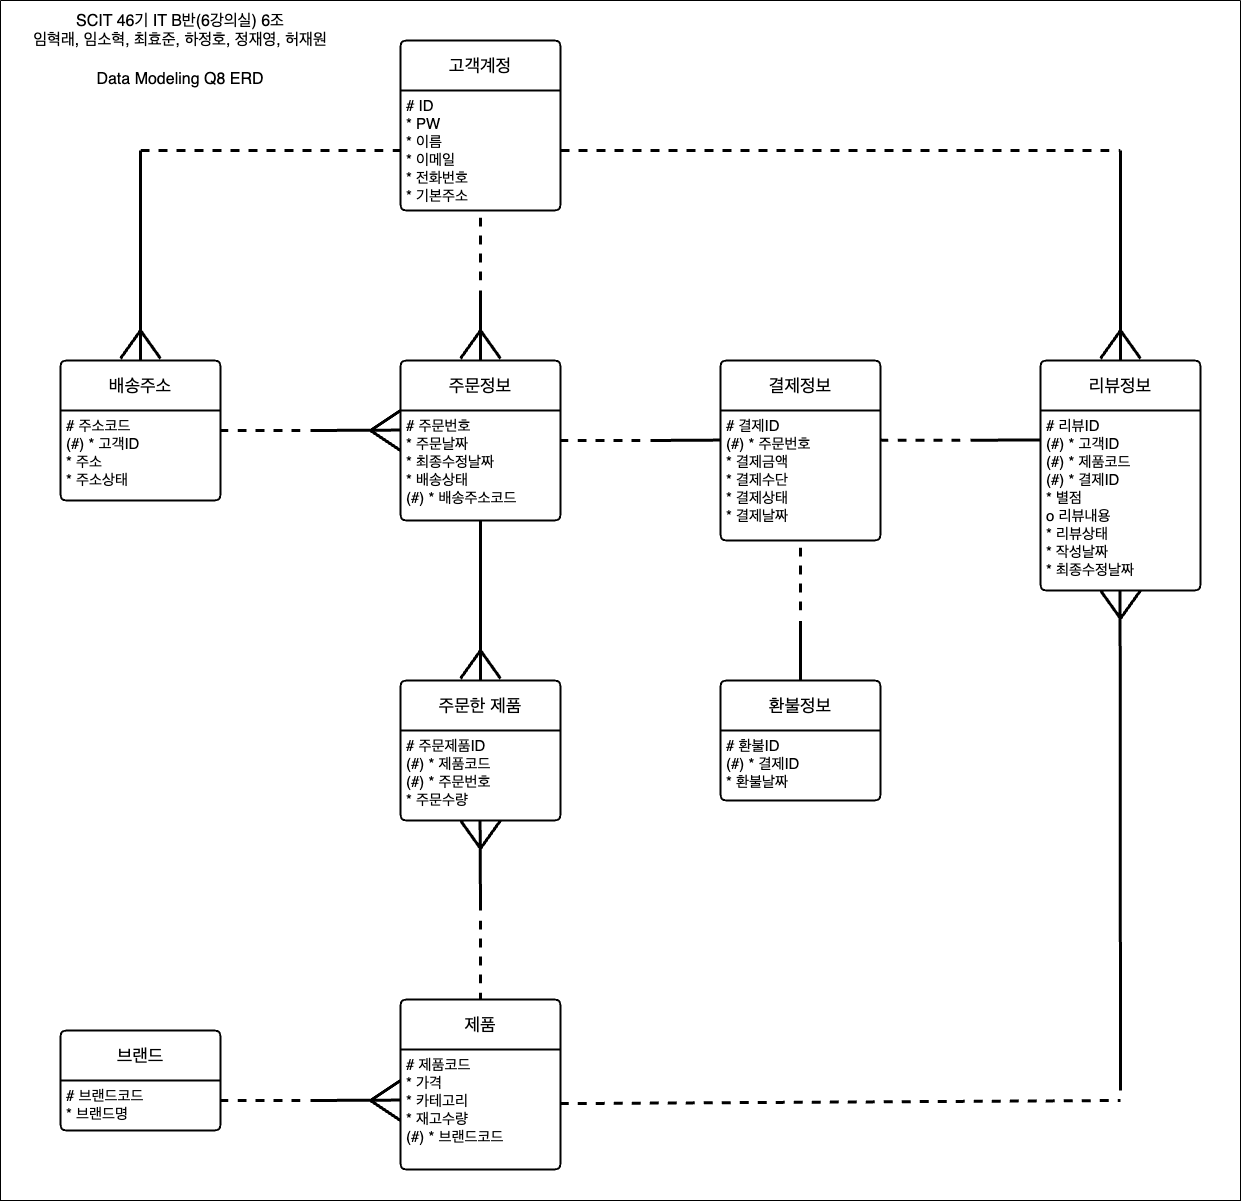

The diagram above was exported from draw.io. Its source (the exported page's mxGraphModel, read from the mxfile embedded in the PNG):
<mxGraphModel dx="2692" dy="1351" grid="1" gridSize="10" guides="1" tooltips="1" connect="1" arrows="1" fold="1" page="1" pageScale="1" pageWidth="827" pageHeight="1169" math="0" shadow="0">
  <root>
    <mxCell id="0" />
    <mxCell id="1" parent="0" />
    <mxCell id="2" value="제품" style="swimlane;childLayout=stackLayout;horizontal=1;startSize=50;horizontalStack=0;rounded=1;fontSize=18;fontStyle=0;strokeWidth=2;resizeParent=0;resizeLast=1;shadow=0;dashed=0;align=center;arcSize=4;whiteSpace=wrap;html=1;" vertex="1" parent="1">
      <mxGeometry x="280" y="999" width="160" height="170" as="geometry" />
    </mxCell>
    <mxCell id="3" value="# 제품코드&lt;div style=&quot;font-size: 15px;&quot;&gt;* 가격&lt;/div&gt;&lt;div style=&quot;font-size: 15px;&quot;&gt;* 카테고리&lt;/div&gt;&lt;div style=&quot;font-size: 15px;&quot;&gt;* 재고수량&lt;/div&gt;&lt;div style=&quot;font-size: 15px;&quot;&gt;(#) * 브랜드코드&lt;/div&gt;" style="align=left;strokeColor=none;fillColor=none;spacingLeft=4;fontSize=15;verticalAlign=top;resizable=0;rotatable=0;part=1;html=1;" vertex="1" parent="2">
      <mxGeometry y="50" width="160" height="120" as="geometry" />
    </mxCell>
    <mxCell id="4" value="고객계정" style="swimlane;childLayout=stackLayout;horizontal=1;startSize=50;horizontalStack=0;rounded=1;fontSize=18;fontStyle=0;strokeWidth=2;resizeParent=0;resizeLast=1;shadow=0;dashed=0;align=center;arcSize=4;whiteSpace=wrap;html=1;" vertex="1" parent="1">
      <mxGeometry x="280" y="40" width="160" height="170" as="geometry" />
    </mxCell>
    <mxCell id="5" value="# ID&lt;div style=&quot;font-size: 15px;&quot;&gt;* PW&lt;/div&gt;&lt;div style=&quot;font-size: 15px;&quot;&gt;* 이름&lt;/div&gt;&lt;div style=&quot;font-size: 15px;&quot;&gt;* 이메일&lt;/div&gt;&lt;div style=&quot;font-size: 15px;&quot;&gt;* 전화번호&lt;/div&gt;&lt;div style=&quot;font-size: 15px;&quot;&gt;* 기본주소&lt;/div&gt;" style="align=left;strokeColor=none;fillColor=none;spacingLeft=4;fontSize=15;verticalAlign=top;resizable=0;rotatable=0;part=1;html=1;" vertex="1" parent="4">
      <mxGeometry y="50" width="160" height="120" as="geometry" />
    </mxCell>
    <mxCell id="6" value="" style="endArrow=none;html=1;rounded=0;entryX=0.5;entryY=0;entryDx=0;entryDy=0;strokeWidth=3;" edge="1" parent="4">
      <mxGeometry width="50" height="50" relative="1" as="geometry">
        <mxPoint x="80" y="250" as="sourcePoint" />
        <mxPoint x="80" y="320" as="targetPoint" />
      </mxGeometry>
    </mxCell>
    <mxCell id="7" value="" style="endArrow=none;html=1;rounded=0;strokeWidth=3;" edge="1" parent="4">
      <mxGeometry width="50" height="50" relative="1" as="geometry">
        <mxPoint x="60" y="318" as="sourcePoint" />
        <mxPoint x="80" y="290" as="targetPoint" />
      </mxGeometry>
    </mxCell>
    <mxCell id="8" value="" style="endArrow=none;html=1;rounded=0;strokeWidth=3;" edge="1" parent="4">
      <mxGeometry width="50" height="50" relative="1" as="geometry">
        <mxPoint x="100" y="318" as="sourcePoint" />
        <mxPoint x="80" y="290" as="targetPoint" />
      </mxGeometry>
    </mxCell>
    <mxCell id="9" value="" style="endArrow=none;html=1;rounded=0;strokeWidth=3;exitX=0;exitY=0;exitDx=0;exitDy=0;" edge="1" parent="4" source="14">
      <mxGeometry width="50" height="50" relative="1" as="geometry">
        <mxPoint x="-40" y="428" as="sourcePoint" />
        <mxPoint x="-30" y="390" as="targetPoint" />
      </mxGeometry>
    </mxCell>
    <mxCell id="10" value="" style="endArrow=none;html=1;rounded=0;strokeWidth=3;exitX=0;exitY=0;exitDx=0;exitDy=0;" edge="1" parent="4">
      <mxGeometry width="50" height="50" relative="1" as="geometry">
        <mxPoint y="1040" as="sourcePoint" />
        <mxPoint x="-30" y="1060" as="targetPoint" />
      </mxGeometry>
    </mxCell>
    <mxCell id="11" value="배송주소" style="swimlane;childLayout=stackLayout;horizontal=1;startSize=50;horizontalStack=0;rounded=1;fontSize=18;fontStyle=0;strokeWidth=2;resizeParent=0;resizeLast=1;shadow=0;dashed=0;align=center;arcSize=4;whiteSpace=wrap;html=1;" vertex="1" parent="1">
      <mxGeometry x="-60" y="360" width="160" height="140" as="geometry" />
    </mxCell>
    <mxCell id="12" value="# 주소코드&lt;div style=&quot;font-size: 15px;&quot;&gt;(#) * 고객ID&lt;/div&gt;&lt;div style=&quot;font-size: 15px;&quot;&gt;* 주소&lt;/div&gt;&lt;div style=&quot;font-size: 15px;&quot;&gt;* 주소상태&lt;/div&gt;" style="align=left;strokeColor=none;fillColor=none;spacingLeft=4;fontSize=15;verticalAlign=top;resizable=0;rotatable=0;part=1;html=1;" vertex="1" parent="11">
      <mxGeometry y="50" width="160" height="90" as="geometry" />
    </mxCell>
    <mxCell id="13" value="주문정보" style="swimlane;childLayout=stackLayout;horizontal=1;startSize=50;horizontalStack=0;rounded=1;fontSize=18;fontStyle=0;strokeWidth=2;resizeParent=0;resizeLast=1;shadow=0;dashed=0;align=center;arcSize=4;whiteSpace=wrap;html=1;" vertex="1" parent="1">
      <mxGeometry x="280" y="360" width="160" height="160" as="geometry" />
    </mxCell>
    <mxCell id="14" value="# 주문번호&lt;div style=&quot;font-size: 15px;&quot;&gt;* 주문날짜&lt;/div&gt;&lt;div style=&quot;font-size: 15px;&quot;&gt;* 최종수정날짜&lt;/div&gt;&lt;div style=&quot;font-size: 15px;&quot;&gt;* 배송상태&lt;/div&gt;&lt;div style=&quot;font-size: 15px;&quot;&gt;(#) * 배송주소코드&lt;/div&gt;" style="align=left;strokeColor=none;fillColor=none;spacingLeft=4;fontSize=15;verticalAlign=top;resizable=0;rotatable=0;part=1;html=1;" vertex="1" parent="13">
      <mxGeometry y="50" width="160" height="110" as="geometry" />
    </mxCell>
    <mxCell id="15" value="주문한 제품" style="swimlane;childLayout=stackLayout;horizontal=1;startSize=50;horizontalStack=0;rounded=1;fontSize=18;fontStyle=0;strokeWidth=2;resizeParent=0;resizeLast=1;shadow=0;dashed=0;align=center;arcSize=4;whiteSpace=wrap;html=1;" vertex="1" parent="1">
      <mxGeometry x="280" y="680" width="160" height="140" as="geometry" />
    </mxCell>
    <mxCell id="16" value="# 주문제품ID&lt;div style=&quot;font-size: 15px;&quot;&gt;(#) * 제품코드&lt;/div&gt;&lt;div style=&quot;font-size: 15px;&quot;&gt;(#) * 주문번호&lt;/div&gt;&lt;div style=&quot;font-size: 15px;&quot;&gt;* 주문수량&lt;/div&gt;" style="align=left;strokeColor=none;fillColor=none;spacingLeft=4;fontSize=15;verticalAlign=top;resizable=0;rotatable=0;part=1;html=1;" vertex="1" parent="15">
      <mxGeometry y="50" width="160" height="90" as="geometry" />
    </mxCell>
    <mxCell id="17" value="결제정보" style="swimlane;childLayout=stackLayout;horizontal=1;startSize=50;horizontalStack=0;rounded=1;fontSize=18;fontStyle=0;strokeWidth=2;resizeParent=0;resizeLast=1;shadow=0;dashed=0;align=center;arcSize=4;whiteSpace=wrap;html=1;" vertex="1" parent="1">
      <mxGeometry x="600" y="360" width="160" height="180" as="geometry" />
    </mxCell>
    <mxCell id="18" value="# 결제ID&lt;div&gt;(#) * 주문번호&lt;br&gt;&lt;div style=&quot;font-size: 15px;&quot;&gt;* 결제금액&lt;/div&gt;&lt;div style=&quot;font-size: 15px;&quot;&gt;* 결제수단&lt;/div&gt;&lt;div style=&quot;font-size: 15px;&quot;&gt;* 결제상태&lt;/div&gt;&lt;div style=&quot;font-size: 15px;&quot;&gt;* 결제날짜&lt;/div&gt;&lt;/div&gt;" style="align=left;strokeColor=none;fillColor=none;spacingLeft=4;fontSize=15;verticalAlign=top;resizable=0;rotatable=0;part=1;html=1;" vertex="1" parent="17">
      <mxGeometry y="50" width="160" height="130" as="geometry" />
    </mxCell>
    <mxCell id="19" value="환불정보" style="swimlane;childLayout=stackLayout;horizontal=1;startSize=50;horizontalStack=0;rounded=1;fontSize=18;fontStyle=0;strokeWidth=2;resizeParent=0;resizeLast=1;shadow=0;dashed=0;align=center;arcSize=4;whiteSpace=wrap;html=1;" vertex="1" parent="1">
      <mxGeometry x="600" y="680" width="160" height="120" as="geometry" />
    </mxCell>
    <mxCell id="20" value="# 환불ID&lt;div&gt;(#) * 결제ID&lt;div style=&quot;font-size: 15px;&quot;&gt;* 환불날짜&lt;/div&gt;&lt;/div&gt;" style="align=left;strokeColor=none;fillColor=none;spacingLeft=4;fontSize=15;verticalAlign=top;resizable=0;rotatable=0;part=1;html=1;" vertex="1" parent="19">
      <mxGeometry y="50" width="160" height="70" as="geometry" />
    </mxCell>
    <mxCell id="21" value="브랜드" style="swimlane;childLayout=stackLayout;horizontal=1;startSize=50;horizontalStack=0;rounded=1;fontSize=18;fontStyle=0;strokeWidth=2;resizeParent=0;resizeLast=1;shadow=0;dashed=0;align=center;arcSize=4;whiteSpace=wrap;html=1;" vertex="1" parent="1">
      <mxGeometry x="-60" y="1030" width="160" height="100" as="geometry" />
    </mxCell>
    <mxCell id="22" value="# 브랜드코드&lt;div style=&quot;font-size: 15px;&quot;&gt;* 브랜드명&lt;/div&gt;" style="align=left;strokeColor=none;fillColor=none;spacingLeft=4;fontSize=15;verticalAlign=top;resizable=0;rotatable=0;part=1;html=1;" vertex="1" parent="21">
      <mxGeometry y="50" width="160" height="50" as="geometry" />
    </mxCell>
    <mxCell id="23" value="리뷰정보" style="swimlane;childLayout=stackLayout;horizontal=1;startSize=50;horizontalStack=0;rounded=1;fontSize=18;fontStyle=0;strokeWidth=2;resizeParent=0;resizeLast=1;shadow=0;dashed=0;align=center;arcSize=4;whiteSpace=wrap;html=1;" vertex="1" parent="1">
      <mxGeometry x="920" y="360" width="160" height="230" as="geometry" />
    </mxCell>
    <mxCell id="24" value="# 리뷰ID&lt;div&gt;(#) * 고객ID&lt;/div&gt;&lt;div&gt;(#) * 제품코드&lt;/div&gt;&lt;div&gt;(#) * 결제ID&lt;/div&gt;&lt;div&gt;&lt;div style=&quot;font-size: 15px;&quot;&gt;* 별점&lt;/div&gt;&lt;div style=&quot;font-size: 15px;&quot;&gt;o 리뷰내용&lt;/div&gt;&lt;div style=&quot;font-size: 15px;&quot;&gt;* 리뷰상태&lt;/div&gt;&lt;div style=&quot;font-size: 15px;&quot;&gt;* 작성날짜&lt;/div&gt;&lt;/div&gt;&lt;div style=&quot;font-size: 15px;&quot;&gt;* 최종수정날짜&lt;/div&gt;" style="align=left;strokeColor=none;fillColor=none;spacingLeft=4;fontSize=15;verticalAlign=top;resizable=0;rotatable=0;part=1;html=1;" vertex="1" parent="23">
      <mxGeometry y="50" width="160" height="180" as="geometry" />
    </mxCell>
    <mxCell id="25" value="" style="endArrow=none;dashed=1;html=1;rounded=0;strokeWidth=3;entryX=0;entryY=0.5;entryDx=0;entryDy=0;" edge="1" target="5" parent="1">
      <mxGeometry width="50" height="50" relative="1" as="geometry">
        <mxPoint x="20" y="150" as="sourcePoint" />
        <mxPoint x="240" y="140" as="targetPoint" />
      </mxGeometry>
    </mxCell>
    <mxCell id="26" value="" style="endArrow=none;dashed=1;html=1;rounded=0;strokeWidth=3;entryX=0.5;entryY=1;entryDx=0;entryDy=0;" edge="1" target="5" parent="1">
      <mxGeometry width="50" height="50" relative="1" as="geometry">
        <mxPoint x="360" y="280" as="sourcePoint" />
        <mxPoint x="330" y="160" as="targetPoint" />
      </mxGeometry>
    </mxCell>
    <mxCell id="27" value="" style="endArrow=none;html=1;rounded=0;entryX=0.5;entryY=0;entryDx=0;entryDy=0;strokeWidth=3;" edge="1" parent="1">
      <mxGeometry width="50" height="50" relative="1" as="geometry">
        <mxPoint x="20" y="150" as="sourcePoint" />
        <mxPoint x="20" y="360" as="targetPoint" />
      </mxGeometry>
    </mxCell>
    <mxCell id="28" value="" style="endArrow=none;html=1;rounded=0;strokeWidth=3;" edge="1" parent="1">
      <mxGeometry width="50" height="50" relative="1" as="geometry">
        <mxPoint y="358" as="sourcePoint" />
        <mxPoint x="20" y="330" as="targetPoint" />
      </mxGeometry>
    </mxCell>
    <mxCell id="29" value="" style="endArrow=none;html=1;rounded=0;strokeWidth=3;" edge="1" parent="1">
      <mxGeometry width="50" height="50" relative="1" as="geometry">
        <mxPoint x="40" y="358" as="sourcePoint" />
        <mxPoint x="20" y="330" as="targetPoint" />
      </mxGeometry>
    </mxCell>
    <mxCell id="30" value="" style="endArrow=none;dashed=1;html=1;rounded=0;strokeWidth=3;exitX=1;exitY=0.5;exitDx=0;exitDy=0;" edge="1" source="5" parent="1">
      <mxGeometry width="50" height="50" relative="1" as="geometry">
        <mxPoint x="510" y="110" as="sourcePoint" />
        <mxPoint x="1000" y="150" as="targetPoint" />
      </mxGeometry>
    </mxCell>
    <mxCell id="31" value="" style="endArrow=none;html=1;rounded=0;entryX=0.5;entryY=0;entryDx=0;entryDy=0;strokeWidth=3;" edge="1" parent="1">
      <mxGeometry width="50" height="50" relative="1" as="geometry">
        <mxPoint x="1000" y="150" as="sourcePoint" />
        <mxPoint x="1000" y="360" as="targetPoint" />
      </mxGeometry>
    </mxCell>
    <mxCell id="32" value="" style="endArrow=none;html=1;rounded=0;strokeWidth=3;" edge="1" parent="1">
      <mxGeometry width="50" height="50" relative="1" as="geometry">
        <mxPoint x="980" y="358" as="sourcePoint" />
        <mxPoint x="1000" y="330" as="targetPoint" />
      </mxGeometry>
    </mxCell>
    <mxCell id="33" value="" style="endArrow=none;html=1;rounded=0;strokeWidth=3;" edge="1" parent="1">
      <mxGeometry width="50" height="50" relative="1" as="geometry">
        <mxPoint x="1020" y="358" as="sourcePoint" />
        <mxPoint x="1000" y="330" as="targetPoint" />
      </mxGeometry>
    </mxCell>
    <mxCell id="34" value="" style="endArrow=none;dashed=1;html=1;rounded=0;strokeWidth=3;" edge="1" parent="1">
      <mxGeometry width="50" height="50" relative="1" as="geometry">
        <mxPoint x="180" y="430" as="sourcePoint" />
        <mxPoint x="100" y="430" as="targetPoint" />
      </mxGeometry>
    </mxCell>
    <mxCell id="35" value="" style="endArrow=none;html=1;rounded=0;strokeWidth=3;" edge="1" parent="1">
      <mxGeometry width="50" height="50" relative="1" as="geometry">
        <mxPoint x="190" y="430" as="sourcePoint" />
        <mxPoint x="280" y="429.58" as="targetPoint" />
      </mxGeometry>
    </mxCell>
    <mxCell id="36" value="" style="endArrow=none;html=1;rounded=0;strokeWidth=3;" edge="1" parent="1">
      <mxGeometry width="50" height="50" relative="1" as="geometry">
        <mxPoint x="280" y="450" as="sourcePoint" />
        <mxPoint x="250" y="430" as="targetPoint" />
      </mxGeometry>
    </mxCell>
    <mxCell id="37" value="" style="endArrow=none;html=1;rounded=0;entryX=0.5;entryY=0;entryDx=0;entryDy=0;strokeWidth=3;exitX=0.5;exitY=1;exitDx=0;exitDy=0;" edge="1" source="14" parent="1">
      <mxGeometry width="50" height="50" relative="1" as="geometry">
        <mxPoint x="360" y="610" as="sourcePoint" />
        <mxPoint x="360" y="680" as="targetPoint" />
      </mxGeometry>
    </mxCell>
    <mxCell id="38" value="" style="endArrow=none;html=1;rounded=0;strokeWidth=3;" edge="1" parent="1">
      <mxGeometry width="50" height="50" relative="1" as="geometry">
        <mxPoint x="340" y="678" as="sourcePoint" />
        <mxPoint x="360" y="650" as="targetPoint" />
      </mxGeometry>
    </mxCell>
    <mxCell id="39" value="" style="endArrow=none;html=1;rounded=0;strokeWidth=3;" edge="1" parent="1">
      <mxGeometry width="50" height="50" relative="1" as="geometry">
        <mxPoint x="380" y="678" as="sourcePoint" />
        <mxPoint x="360" y="650" as="targetPoint" />
      </mxGeometry>
    </mxCell>
    <mxCell id="40" value="" style="endArrow=none;dashed=1;html=1;rounded=0;strokeWidth=3;" edge="1" parent="1">
      <mxGeometry width="50" height="50" relative="1" as="geometry">
        <mxPoint x="180" y="1100" as="sourcePoint" />
        <mxPoint x="100" y="1100" as="targetPoint" />
      </mxGeometry>
    </mxCell>
    <mxCell id="41" value="" style="endArrow=none;html=1;rounded=0;strokeWidth=3;" edge="1" parent="1">
      <mxGeometry width="50" height="50" relative="1" as="geometry">
        <mxPoint x="190" y="1100" as="sourcePoint" />
        <mxPoint x="280" y="1099.58" as="targetPoint" />
      </mxGeometry>
    </mxCell>
    <mxCell id="42" value="" style="endArrow=none;html=1;rounded=0;strokeWidth=3;" edge="1" parent="1">
      <mxGeometry width="50" height="50" relative="1" as="geometry">
        <mxPoint x="280" y="1120" as="sourcePoint" />
        <mxPoint x="250" y="1100" as="targetPoint" />
      </mxGeometry>
    </mxCell>
    <mxCell id="43" value="" style="endArrow=none;html=1;rounded=0;strokeWidth=3;" edge="1" parent="1">
      <mxGeometry width="50" height="50" relative="1" as="geometry">
        <mxPoint x="359.58000000000004" y="820" as="sourcePoint" />
        <mxPoint x="360" y="910" as="targetPoint" />
      </mxGeometry>
    </mxCell>
    <mxCell id="44" value="" style="endArrow=none;html=1;rounded=0;strokeWidth=3;" edge="1" parent="1">
      <mxGeometry width="50" height="50" relative="1" as="geometry">
        <mxPoint x="360" y="848" as="sourcePoint" />
        <mxPoint x="380" y="820" as="targetPoint" />
      </mxGeometry>
    </mxCell>
    <mxCell id="45" value="" style="endArrow=none;html=1;rounded=0;strokeWidth=3;" edge="1" parent="1">
      <mxGeometry width="50" height="50" relative="1" as="geometry">
        <mxPoint x="360" y="848" as="sourcePoint" />
        <mxPoint x="340" y="820" as="targetPoint" />
      </mxGeometry>
    </mxCell>
    <mxCell id="46" value="" style="endArrow=none;dashed=1;html=1;rounded=0;strokeWidth=3;entryX=0.5;entryY=0;entryDx=0;entryDy=0;" edge="1" target="2" parent="1">
      <mxGeometry width="50" height="50" relative="1" as="geometry">
        <mxPoint x="360" y="920" as="sourcePoint" />
        <mxPoint x="510" y="780" as="targetPoint" />
      </mxGeometry>
    </mxCell>
    <mxCell id="47" value="" style="endArrow=none;html=1;rounded=0;strokeWidth=3;" edge="1" parent="1">
      <mxGeometry width="50" height="50" relative="1" as="geometry">
        <mxPoint x="999.58" y="590" as="sourcePoint" />
        <mxPoint x="1000" y="1090" as="targetPoint" />
      </mxGeometry>
    </mxCell>
    <mxCell id="48" value="" style="endArrow=none;html=1;rounded=0;strokeWidth=3;" edge="1" parent="1">
      <mxGeometry width="50" height="50" relative="1" as="geometry">
        <mxPoint x="1000" y="618" as="sourcePoint" />
        <mxPoint x="1020" y="590" as="targetPoint" />
      </mxGeometry>
    </mxCell>
    <mxCell id="49" value="" style="endArrow=none;html=1;rounded=0;strokeWidth=3;" edge="1" parent="1">
      <mxGeometry width="50" height="50" relative="1" as="geometry">
        <mxPoint x="1000" y="618" as="sourcePoint" />
        <mxPoint x="980" y="590" as="targetPoint" />
      </mxGeometry>
    </mxCell>
    <mxCell id="50" value="" style="endArrow=none;dashed=1;html=1;rounded=0;strokeWidth=3;exitX=0.995;exitY=0.451;exitDx=0;exitDy=0;exitPerimeter=0;" edge="1" source="3" parent="1">
      <mxGeometry width="50" height="50" relative="1" as="geometry">
        <mxPoint x="580" y="1020" as="sourcePoint" />
        <mxPoint x="1000" y="1100" as="targetPoint" />
      </mxGeometry>
    </mxCell>
    <mxCell id="51" value="" style="endArrow=none;dashed=1;html=1;rounded=0;strokeWidth=3;" edge="1" parent="1">
      <mxGeometry width="50" height="50" relative="1" as="geometry">
        <mxPoint x="520" y="440" as="sourcePoint" />
        <mxPoint x="440" y="440" as="targetPoint" />
      </mxGeometry>
    </mxCell>
    <mxCell id="52" value="" style="endArrow=none;html=1;rounded=0;strokeWidth=3;" edge="1" parent="1">
      <mxGeometry width="50" height="50" relative="1" as="geometry">
        <mxPoint x="530" y="440" as="sourcePoint" />
        <mxPoint x="600" y="439.58" as="targetPoint" />
      </mxGeometry>
    </mxCell>
    <mxCell id="53" value="" style="endArrow=none;dashed=1;html=1;rounded=0;strokeWidth=3;" edge="1" parent="1">
      <mxGeometry width="50" height="50" relative="1" as="geometry">
        <mxPoint x="840" y="439.79" as="sourcePoint" />
        <mxPoint x="760" y="439.79" as="targetPoint" />
      </mxGeometry>
    </mxCell>
    <mxCell id="54" value="" style="endArrow=none;html=1;rounded=0;strokeWidth=3;" edge="1" parent="1">
      <mxGeometry width="50" height="50" relative="1" as="geometry">
        <mxPoint x="850" y="439.79" as="sourcePoint" />
        <mxPoint x="920" y="439.37" as="targetPoint" />
      </mxGeometry>
    </mxCell>
    <mxCell id="55" value="" style="endArrow=none;dashed=1;html=1;rounded=0;strokeWidth=3;entryX=0.5;entryY=1;entryDx=0;entryDy=0;" edge="1" target="18" parent="1">
      <mxGeometry width="50" height="50" relative="1" as="geometry">
        <mxPoint x="680" y="610" as="sourcePoint" />
        <mxPoint x="590" y="620.42" as="targetPoint" />
      </mxGeometry>
    </mxCell>
    <mxCell id="56" value="" style="endArrow=none;html=1;rounded=0;strokeWidth=3;entryX=0.5;entryY=0;entryDx=0;entryDy=0;" edge="1" target="19" parent="1">
      <mxGeometry width="50" height="50" relative="1" as="geometry">
        <mxPoint x="680" y="620.42" as="sourcePoint" />
        <mxPoint x="750" y="620" as="targetPoint" />
      </mxGeometry>
    </mxCell>
    <mxCell id="57" value="" style="swimlane;startSize=0;" vertex="1" parent="1">
      <mxGeometry x="-120" width="1240" height="1200" as="geometry" />
    </mxCell>
    <mxCell id="58" value="&lt;font style=&quot;font-size: 16px;&quot;&gt;SCIT 46기 IT B반(6강의실) 6조&lt;/font&gt;&lt;div style=&quot;font-size: 16px;&quot;&gt;&lt;font style=&quot;font-size: 16px;&quot;&gt;임혁래, 임소혁, 최효준, 하정호, 정재영, 허재원&lt;br&gt;&lt;/font&gt;&lt;/div&gt;&lt;div style=&quot;font-size: 16px;&quot;&gt;&lt;font style=&quot;font-size: 16px;&quot;&gt;&lt;br&gt;&lt;/font&gt;&lt;/div&gt;&lt;div style=&quot;font-size: 16px;&quot;&gt;&lt;font style=&quot;font-size: 16px;&quot;&gt;Data Modeling Q8 ERD&lt;/font&gt;&lt;/div&gt;" style="text;html=1;align=center;verticalAlign=middle;whiteSpace=wrap;rounded=0;" vertex="1" parent="57">
      <mxGeometry x="20" y="10" width="320" height="80" as="geometry" />
    </mxCell>
  </root>
</mxGraphModel>